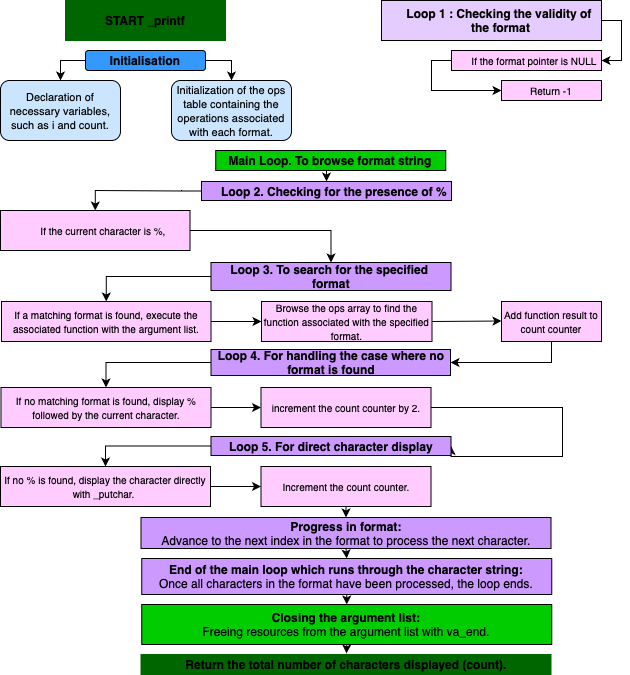

The diagram above was exported from draw.io. Its source (the exported page's mxGraphModel, read from the mxfile embedded in the PNG):
<mxGraphModel dx="1194" dy="624" grid="1" gridSize="10" guides="1" tooltips="1" connect="1" arrows="1" fold="1" page="1" pageScale="1" pageWidth="827" pageHeight="1169" math="0" shadow="0">
  <root>
    <mxCell id="WIyWlLk6GJQsqaUBKTNV-0" />
    <mxCell id="WIyWlLk6GJQsqaUBKTNV-1" parent="WIyWlLk6GJQsqaUBKTNV-0" />
    <mxCell id="Giig1GYVwuf0DoKAsUL6-37" value="&lt;b&gt;START _printf&lt;/b&gt;" style="rounded=0;whiteSpace=wrap;html=1;strokeColor=#006600;fillColor=#006600;" vertex="1" parent="WIyWlLk6GJQsqaUBKTNV-1">
      <mxGeometry x="144" y="90" width="160" height="40" as="geometry" />
    </mxCell>
    <mxCell id="Giig1GYVwuf0DoKAsUL6-217" style="edgeStyle=orthogonalEdgeStyle;rounded=0;orthogonalLoop=1;jettySize=auto;html=1;exitX=0;exitY=0.5;exitDx=0;exitDy=0;entryX=0.5;entryY=0;entryDx=0;entryDy=0;" edge="1" parent="WIyWlLk6GJQsqaUBKTNV-1" source="Giig1GYVwuf0DoKAsUL6-56" target="Giig1GYVwuf0DoKAsUL6-213">
      <mxGeometry relative="1" as="geometry" />
    </mxCell>
    <mxCell id="Giig1GYVwuf0DoKAsUL6-218" style="edgeStyle=orthogonalEdgeStyle;rounded=0;orthogonalLoop=1;jettySize=auto;html=1;exitX=1;exitY=0.5;exitDx=0;exitDy=0;entryX=0.5;entryY=0;entryDx=0;entryDy=0;" edge="1" parent="WIyWlLk6GJQsqaUBKTNV-1" source="Giig1GYVwuf0DoKAsUL6-56" target="Giig1GYVwuf0DoKAsUL6-214">
      <mxGeometry relative="1" as="geometry" />
    </mxCell>
    <mxCell id="Giig1GYVwuf0DoKAsUL6-56" value="&lt;b&gt;Initialisation&lt;/b&gt;" style="rounded=1;whiteSpace=wrap;html=1;fillColor=#3399FF;" vertex="1" parent="WIyWlLk6GJQsqaUBKTNV-1">
      <mxGeometry x="164" y="140" width="120" height="20" as="geometry" />
    </mxCell>
    <mxCell id="Giig1GYVwuf0DoKAsUL6-212" style="edgeStyle=orthogonalEdgeStyle;rounded=0;orthogonalLoop=1;jettySize=auto;html=1;exitX=0.5;exitY=1;exitDx=0;exitDy=0;entryX=0.5;entryY=0;entryDx=0;entryDy=0;" edge="1" parent="WIyWlLk6GJQsqaUBKTNV-1" source="Giig1GYVwuf0DoKAsUL6-73" target="Giig1GYVwuf0DoKAsUL6-208">
      <mxGeometry relative="1" as="geometry" />
    </mxCell>
    <mxCell id="Giig1GYVwuf0DoKAsUL6-73" value="&lt;b&gt;Main Loop. To browse format string&lt;/b&gt;" style="rounded=1;whiteSpace=wrap;html=1;arcSize=0;fillColor=#00CC00;" vertex="1" parent="WIyWlLk6GJQsqaUBKTNV-1">
      <mxGeometry x="294.25" y="240" width="230" height="20" as="geometry" />
    </mxCell>
    <mxCell id="Giig1GYVwuf0DoKAsUL6-142" value="" style="endArrow=classic;html=1;rounded=0;exitX=1;exitY=0.5;exitDx=0;exitDy=0;" edge="1" parent="WIyWlLk6GJQsqaUBKTNV-1" source="Giig1GYVwuf0DoKAsUL6-124">
      <mxGeometry width="50" height="50" relative="1" as="geometry">
        <mxPoint x="520" y="410.5" as="sourcePoint" />
        <mxPoint x="580" y="410.5" as="targetPoint" />
      </mxGeometry>
    </mxCell>
    <mxCell id="Giig1GYVwuf0DoKAsUL6-123" value="&lt;span style=&quot;font-size: 10px;&quot;&gt;If a matching format is found, execute the associated function with the argument list.&lt;/span&gt;" style="whiteSpace=wrap;html=1;fillColor=#FFCCFF;" vertex="1" parent="WIyWlLk6GJQsqaUBKTNV-1">
      <mxGeometry x="80" y="391" width="209.5" height="40" as="geometry" />
    </mxCell>
    <mxCell id="Giig1GYVwuf0DoKAsUL6-141" value="" style="endArrow=classic;html=1;rounded=0;exitX=1;exitY=0.5;exitDx=0;exitDy=0;" edge="1" parent="WIyWlLk6GJQsqaUBKTNV-1" source="Giig1GYVwuf0DoKAsUL6-123" target="Giig1GYVwuf0DoKAsUL6-124">
      <mxGeometry width="50" height="50" relative="1" as="geometry">
        <mxPoint x="540" y="321" as="sourcePoint" />
        <mxPoint x="590" y="271" as="targetPoint" />
      </mxGeometry>
    </mxCell>
    <mxCell id="Giig1GYVwuf0DoKAsUL6-124" value="&lt;span style=&quot;font-size: 10px;&quot;&gt;Browse the ops array to find the function associated with the specified format.&lt;/span&gt;" style="whiteSpace=wrap;html=1;fillColor=#FFCCFF;" vertex="1" parent="WIyWlLk6GJQsqaUBKTNV-1">
      <mxGeometry x="340" y="391" width="170.5" height="40" as="geometry" />
    </mxCell>
    <mxCell id="Giig1GYVwuf0DoKAsUL6-204" style="edgeStyle=orthogonalEdgeStyle;rounded=0;orthogonalLoop=1;jettySize=auto;html=1;exitX=0.5;exitY=1;exitDx=0;exitDy=0;entryX=1;entryY=0.5;entryDx=0;entryDy=0;" edge="1" parent="WIyWlLk6GJQsqaUBKTNV-1" source="Giig1GYVwuf0DoKAsUL6-139" target="Giig1GYVwuf0DoKAsUL6-145">
      <mxGeometry relative="1" as="geometry" />
    </mxCell>
    <mxCell id="Giig1GYVwuf0DoKAsUL6-139" value="&lt;font style=&quot;font-size: 10px;&quot;&gt;Add function result to count counter&lt;/font&gt;" style="whiteSpace=wrap;html=1;fillColor=#FFCCFF;" vertex="1" parent="WIyWlLk6GJQsqaUBKTNV-1">
      <mxGeometry x="580" y="391" width="100" height="40" as="geometry" />
    </mxCell>
    <mxCell id="Giig1GYVwuf0DoKAsUL6-144" style="edgeStyle=orthogonalEdgeStyle;rounded=0;orthogonalLoop=1;jettySize=auto;html=1;exitX=0;exitY=0.5;exitDx=0;exitDy=0;entryX=0.5;entryY=0;entryDx=0;entryDy=0;" edge="1" parent="WIyWlLk6GJQsqaUBKTNV-1" source="Giig1GYVwuf0DoKAsUL6-143" target="Giig1GYVwuf0DoKAsUL6-123">
      <mxGeometry relative="1" as="geometry" />
    </mxCell>
    <mxCell id="Giig1GYVwuf0DoKAsUL6-143" value="&lt;span style=&quot;font-weight: 700; white-space: nowrap;&quot;&gt;Loop 3. To search for&amp;nbsp;&lt;/span&gt;&lt;span style=&quot;font-weight: 700; white-space: nowrap;&quot;&gt;the specified&amp;nbsp;&lt;/span&gt;&lt;div&gt;&lt;span style=&quot;font-weight: 700; white-space: nowrap;&quot;&gt;format&lt;/span&gt;&lt;/div&gt;" style="rounded=0;whiteSpace=wrap;html=1;align=center;fillColor=#CC99FF;" vertex="1" parent="WIyWlLk6GJQsqaUBKTNV-1">
      <mxGeometry x="289.5" y="352" width="240" height="28" as="geometry" />
    </mxCell>
    <mxCell id="Giig1GYVwuf0DoKAsUL6-152" style="edgeStyle=orthogonalEdgeStyle;rounded=0;orthogonalLoop=1;jettySize=auto;html=1;exitX=0;exitY=0.5;exitDx=0;exitDy=0;" edge="1" parent="WIyWlLk6GJQsqaUBKTNV-1" source="Giig1GYVwuf0DoKAsUL6-145" target="Giig1GYVwuf0DoKAsUL6-146">
      <mxGeometry relative="1" as="geometry" />
    </mxCell>
    <mxCell id="Giig1GYVwuf0DoKAsUL6-145" value="&lt;b&gt;Loop 4. For handling the case where no format is found&lt;/b&gt;" style="whiteSpace=wrap;html=1;fillColor=#CC99FF;" vertex="1" parent="WIyWlLk6GJQsqaUBKTNV-1">
      <mxGeometry x="289.5" y="439" width="239.5" height="26" as="geometry" />
    </mxCell>
    <mxCell id="Giig1GYVwuf0DoKAsUL6-146" value="&lt;font style=&quot;font-size: 10px;&quot;&gt;If no matching format is found, display % followed by the current character.&lt;/font&gt;" style="whiteSpace=wrap;html=1;fillColor=#FFCCFF;" vertex="1" parent="WIyWlLk6GJQsqaUBKTNV-1">
      <mxGeometry x="79.5" y="477" width="210" height="40" as="geometry" />
    </mxCell>
    <mxCell id="Giig1GYVwuf0DoKAsUL6-147" style="edgeStyle=orthogonalEdgeStyle;rounded=0;orthogonalLoop=1;jettySize=auto;html=1;exitX=0.5;exitY=1;exitDx=0;exitDy=0;" edge="1" parent="WIyWlLk6GJQsqaUBKTNV-1" source="Giig1GYVwuf0DoKAsUL6-146" target="Giig1GYVwuf0DoKAsUL6-146">
      <mxGeometry relative="1" as="geometry" />
    </mxCell>
    <mxCell id="Giig1GYVwuf0DoKAsUL6-207" style="edgeStyle=orthogonalEdgeStyle;rounded=0;orthogonalLoop=1;jettySize=auto;html=1;exitX=1;exitY=0.5;exitDx=0;exitDy=0;entryX=1;entryY=0.5;entryDx=0;entryDy=0;" edge="1" parent="WIyWlLk6GJQsqaUBKTNV-1" source="Giig1GYVwuf0DoKAsUL6-148" target="Giig1GYVwuf0DoKAsUL6-153">
      <mxGeometry relative="1" as="geometry">
        <mxPoint x="640" y="570" as="targetPoint" />
        <Array as="points">
          <mxPoint x="641" y="497" />
          <mxPoint x="641" y="546" />
          <mxPoint x="529" y="546" />
        </Array>
      </mxGeometry>
    </mxCell>
    <mxCell id="Giig1GYVwuf0DoKAsUL6-148" value="&lt;font style=&quot;font-size: 10px;&quot;&gt;increment the count counter by 2.&lt;/font&gt;" style="whiteSpace=wrap;html=1;fillColor=#FFCCFF;" vertex="1" parent="WIyWlLk6GJQsqaUBKTNV-1">
      <mxGeometry x="339.5" y="477" width="170" height="40" as="geometry" />
    </mxCell>
    <mxCell id="Giig1GYVwuf0DoKAsUL6-150" value="" style="endArrow=classic;html=1;rounded=0;exitX=1;exitY=0.5;exitDx=0;exitDy=0;" edge="1" parent="WIyWlLk6GJQsqaUBKTNV-1" source="Giig1GYVwuf0DoKAsUL6-146" target="Giig1GYVwuf0DoKAsUL6-148">
      <mxGeometry width="50" height="50" relative="1" as="geometry">
        <mxPoint x="489.5" y="447" as="sourcePoint" />
        <mxPoint x="539.5" y="397" as="targetPoint" />
      </mxGeometry>
    </mxCell>
    <mxCell id="Giig1GYVwuf0DoKAsUL6-155" style="edgeStyle=orthogonalEdgeStyle;rounded=0;orthogonalLoop=1;jettySize=auto;html=1;exitX=0;exitY=0.5;exitDx=0;exitDy=0;" edge="1" parent="WIyWlLk6GJQsqaUBKTNV-1" source="Giig1GYVwuf0DoKAsUL6-153" target="Giig1GYVwuf0DoKAsUL6-154">
      <mxGeometry relative="1" as="geometry" />
    </mxCell>
    <mxCell id="Giig1GYVwuf0DoKAsUL6-153" value="&lt;b&gt;Loop 5. For direct character display&lt;/b&gt;" style="whiteSpace=wrap;html=1;fillColor=#CC99FF;" vertex="1" parent="WIyWlLk6GJQsqaUBKTNV-1">
      <mxGeometry x="289.5" y="526" width="240" height="19" as="geometry" />
    </mxCell>
    <mxCell id="Giig1GYVwuf0DoKAsUL6-157" style="edgeStyle=orthogonalEdgeStyle;rounded=0;orthogonalLoop=1;jettySize=auto;html=1;exitX=1;exitY=0.5;exitDx=0;exitDy=0;" edge="1" parent="WIyWlLk6GJQsqaUBKTNV-1" source="Giig1GYVwuf0DoKAsUL6-154" target="Giig1GYVwuf0DoKAsUL6-156">
      <mxGeometry relative="1" as="geometry" />
    </mxCell>
    <mxCell id="Giig1GYVwuf0DoKAsUL6-154" value="&lt;font style=&quot;font-size: 10px;&quot;&gt;If no % is found, display the character directly with _putchar.&amp;nbsp;&lt;/font&gt;" style="whiteSpace=wrap;html=1;fillColor=#FFCCFF;" vertex="1" parent="WIyWlLk6GJQsqaUBKTNV-1">
      <mxGeometry x="79" y="556" width="210" height="40" as="geometry" />
    </mxCell>
    <mxCell id="Giig1GYVwuf0DoKAsUL6-156" value="&lt;font style=&quot;font-size: 10px;&quot;&gt;Increment the count counter.&lt;/font&gt;" style="whiteSpace=wrap;html=1;fillColor=#FFCCFF;" vertex="1" parent="WIyWlLk6GJQsqaUBKTNV-1">
      <mxGeometry x="339.5" y="556" width="170" height="40" as="geometry" />
    </mxCell>
    <mxCell id="Giig1GYVwuf0DoKAsUL6-196" style="edgeStyle=orthogonalEdgeStyle;rounded=0;orthogonalLoop=1;jettySize=auto;html=1;exitX=0.5;exitY=1;exitDx=0;exitDy=0;entryX=0.5;entryY=0;entryDx=0;entryDy=0;" edge="1" parent="WIyWlLk6GJQsqaUBKTNV-1" source="Giig1GYVwuf0DoKAsUL6-175" target="Giig1GYVwuf0DoKAsUL6-195">
      <mxGeometry relative="1" as="geometry" />
    </mxCell>
    <mxCell id="Giig1GYVwuf0DoKAsUL6-202" style="edgeStyle=orthogonalEdgeStyle;rounded=0;orthogonalLoop=1;jettySize=auto;html=1;exitX=0.5;exitY=0;exitDx=0;exitDy=0;" edge="1" parent="WIyWlLk6GJQsqaUBKTNV-1" source="Giig1GYVwuf0DoKAsUL6-175">
      <mxGeometry relative="1" as="geometry">
        <mxPoint x="425" y="627" as="targetPoint" />
      </mxGeometry>
    </mxCell>
    <mxCell id="Giig1GYVwuf0DoKAsUL6-175" value="&lt;div&gt;&lt;b&gt;Progress in format:&lt;/b&gt;&lt;/div&gt;&lt;div&gt;Advance to the next index in the format to process the next character.&lt;/div&gt;" style="whiteSpace=wrap;html=1;align=center;fillColor=#CC99FF;" vertex="1" parent="WIyWlLk6GJQsqaUBKTNV-1">
      <mxGeometry x="219.5" y="607" width="410" height="31" as="geometry" />
    </mxCell>
    <mxCell id="Giig1GYVwuf0DoKAsUL6-194" value="" style="endArrow=classic;html=1;rounded=0;exitX=0.5;exitY=1;exitDx=0;exitDy=0;entryX=0.5;entryY=0;entryDx=0;entryDy=0;" edge="1" parent="WIyWlLk6GJQsqaUBKTNV-1" source="Giig1GYVwuf0DoKAsUL6-156" target="Giig1GYVwuf0DoKAsUL6-175">
      <mxGeometry width="50" height="50" relative="1" as="geometry">
        <mxPoint x="430" y="736" as="sourcePoint" />
        <mxPoint x="480" y="686" as="targetPoint" />
      </mxGeometry>
    </mxCell>
    <mxCell id="Giig1GYVwuf0DoKAsUL6-195" value="&lt;div&gt;&lt;b&gt;&lt;font style=&quot;font-size: 12px;&quot;&gt;End of the main loop which runs through the character string:&lt;/font&gt;&lt;/b&gt;&lt;/div&gt;&lt;div&gt;&lt;font style=&quot;font-size: 12px;&quot;&gt;Once all characters in the format have been processed, the loop ends.&lt;/font&gt;&lt;/div&gt;" style="whiteSpace=wrap;html=1;align=center;fillColor=#CC99FF;" vertex="1" parent="WIyWlLk6GJQsqaUBKTNV-1">
      <mxGeometry x="220.25" y="648" width="410" height="36" as="geometry" />
    </mxCell>
    <mxCell id="Giig1GYVwuf0DoKAsUL6-197" value="&lt;div&gt;&lt;b&gt;Closing the argument list:&lt;/b&gt;&lt;/div&gt;&lt;div&gt;Freeing resources from the argument list with va_end.&lt;/div&gt;" style="whiteSpace=wrap;html=1;fillColor=#00CC00;" vertex="1" parent="WIyWlLk6GJQsqaUBKTNV-1">
      <mxGeometry x="220.25" y="694" width="410" height="40" as="geometry" />
    </mxCell>
    <mxCell id="Giig1GYVwuf0DoKAsUL6-199" value="" style="endArrow=classic;html=1;rounded=0;exitX=0.5;exitY=1;exitDx=0;exitDy=0;" edge="1" parent="WIyWlLk6GJQsqaUBKTNV-1" source="Giig1GYVwuf0DoKAsUL6-195" target="Giig1GYVwuf0DoKAsUL6-197">
      <mxGeometry width="50" height="50" relative="1" as="geometry">
        <mxPoint x="210" y="670" as="sourcePoint" />
        <mxPoint x="260" y="620" as="targetPoint" />
      </mxGeometry>
    </mxCell>
    <mxCell id="Giig1GYVwuf0DoKAsUL6-200" value="&lt;b&gt;Return the total number of characters displayed (count).&lt;/b&gt;" style="whiteSpace=wrap;html=1;strokeColor=#006600;fillColor=#006600;" vertex="1" parent="WIyWlLk6GJQsqaUBKTNV-1">
      <mxGeometry x="219.5" y="744" width="410" height="20" as="geometry" />
    </mxCell>
    <mxCell id="Giig1GYVwuf0DoKAsUL6-201" value="" style="endArrow=classic;html=1;rounded=0;exitX=0.5;exitY=1;exitDx=0;exitDy=0;" edge="1" parent="WIyWlLk6GJQsqaUBKTNV-1" source="Giig1GYVwuf0DoKAsUL6-197">
      <mxGeometry width="50" height="50" relative="1" as="geometry">
        <mxPoint x="210" y="690" as="sourcePoint" />
        <mxPoint x="425" y="743" as="targetPoint" />
      </mxGeometry>
    </mxCell>
    <mxCell id="Giig1GYVwuf0DoKAsUL6-211" style="edgeStyle=orthogonalEdgeStyle;rounded=0;orthogonalLoop=1;jettySize=auto;html=1;exitX=1;exitY=0.5;exitDx=0;exitDy=0;entryX=0.5;entryY=0;entryDx=0;entryDy=0;" edge="1" parent="WIyWlLk6GJQsqaUBKTNV-1" source="Giig1GYVwuf0DoKAsUL6-101" target="Giig1GYVwuf0DoKAsUL6-143">
      <mxGeometry relative="1" as="geometry" />
    </mxCell>
    <mxCell id="Giig1GYVwuf0DoKAsUL6-101" value="&lt;ul style=&quot;border: 0px solid rgb(227, 227, 227); box-sizing: border-box; list-style: outside; margin: 0px 0px 0px 1rem; padding: 0px; display: flex; flex-direction: column;&quot;&gt;&lt;font&gt;&lt;span style=&quot;font-size: 10px;&quot;&gt;If the current character is %,&lt;/span&gt;&lt;br&gt;&lt;/font&gt;&lt;/ul&gt;" style="whiteSpace=wrap;html=1;fillColor=#FFCCFF;" vertex="1" parent="WIyWlLk6GJQsqaUBKTNV-1">
      <mxGeometry x="79" y="300" width="189.5" height="40" as="geometry" />
    </mxCell>
    <mxCell id="Giig1GYVwuf0DoKAsUL6-210" style="edgeStyle=orthogonalEdgeStyle;rounded=0;orthogonalLoop=1;jettySize=auto;html=1;exitX=0;exitY=0.5;exitDx=0;exitDy=0;entryX=0.5;entryY=0;entryDx=0;entryDy=0;" edge="1" parent="WIyWlLk6GJQsqaUBKTNV-1" source="Giig1GYVwuf0DoKAsUL6-208" target="Giig1GYVwuf0DoKAsUL6-101">
      <mxGeometry relative="1" as="geometry" />
    </mxCell>
    <mxCell id="Giig1GYVwuf0DoKAsUL6-208" value="&lt;ul style=&quot;border: 0px solid rgb(227, 227, 227); box-sizing: border-box; list-style: outside; margin: 0px 0px 0px 1rem; padding: 0px; display: flex; flex-direction: column;&quot;&gt;&lt;font&gt;&lt;span style=&quot;font-weight: 700; white-space: nowrap;&quot;&gt;Loop 2. Checking for&amp;nbsp;&lt;/span&gt;&lt;span style=&quot;font-weight: 700; white-space: nowrap;&quot;&gt;the presence of %&lt;/span&gt;&lt;/font&gt;&lt;/ul&gt;" style="whiteSpace=wrap;html=1;fillColor=#CC99FF;" vertex="1" parent="WIyWlLk6GJQsqaUBKTNV-1">
      <mxGeometry x="280" y="271" width="250" height="19" as="geometry" />
    </mxCell>
    <mxCell id="Giig1GYVwuf0DoKAsUL6-213" value="&lt;span style=&quot;font-size: 11px;&quot;&gt;Declaration of necessary variables, such as i and count.&lt;/span&gt;" style="rounded=1;whiteSpace=wrap;html=1;fillColor=#CCE5FF;" vertex="1" parent="WIyWlLk6GJQsqaUBKTNV-1">
      <mxGeometry x="79" y="170" width="120" height="60" as="geometry" />
    </mxCell>
    <mxCell id="Giig1GYVwuf0DoKAsUL6-214" value="&lt;span style=&quot;font-size: 11px;&quot;&gt;Initialization of the ops table containing the operations associated with each format.&lt;/span&gt;" style="rounded=1;whiteSpace=wrap;html=1;fillColor=#CCE5FF;" vertex="1" parent="WIyWlLk6GJQsqaUBKTNV-1">
      <mxGeometry x="250" y="170" width="120" height="60" as="geometry" />
    </mxCell>
    <mxCell id="Giig1GYVwuf0DoKAsUL6-221" style="edgeStyle=orthogonalEdgeStyle;rounded=0;orthogonalLoop=1;jettySize=auto;html=1;exitX=0;exitY=0.5;exitDx=0;exitDy=0;entryX=0;entryY=0.5;entryDx=0;entryDy=0;" edge="1" parent="WIyWlLk6GJQsqaUBKTNV-1" source="Giig1GYVwuf0DoKAsUL6-116" target="Giig1GYVwuf0DoKAsUL6-117">
      <mxGeometry relative="1" as="geometry" />
    </mxCell>
    <mxCell id="Giig1GYVwuf0DoKAsUL6-116" value="&lt;ul style=&quot;border: 0px solid rgb(227, 227, 227); box-sizing: border-box; list-style: outside; margin: 0px 0px 0px 1rem; padding: 0px; display: flex; flex-direction: column;&quot;&gt;&lt;font&gt;&lt;font style=&quot;font-size: 10px;&quot;&gt;If the format pointer&amp;nbsp;&lt;/font&gt;&lt;span style=&quot;font-size: 10px;&quot;&gt;is NULL&lt;/span&gt;&lt;/font&gt;&lt;/ul&gt;" style="whiteSpace=wrap;html=1;fillColor=#FFCCFF;" vertex="1" parent="WIyWlLk6GJQsqaUBKTNV-1">
      <mxGeometry x="530" y="140" width="150" height="20" as="geometry" />
    </mxCell>
    <mxCell id="Giig1GYVwuf0DoKAsUL6-117" value="&lt;span style=&quot;font-size: 10px;&quot;&gt;Return -1&lt;/span&gt;" style="whiteSpace=wrap;html=1;fillColor=#FFCCFF;" vertex="1" parent="WIyWlLk6GJQsqaUBKTNV-1">
      <mxGeometry x="580" y="170" width="100" height="20" as="geometry" />
    </mxCell>
    <mxCell id="Giig1GYVwuf0DoKAsUL6-220" style="edgeStyle=orthogonalEdgeStyle;rounded=0;orthogonalLoop=1;jettySize=auto;html=1;exitX=1;exitY=0.5;exitDx=0;exitDy=0;entryX=1;entryY=0.5;entryDx=0;entryDy=0;" edge="1" parent="WIyWlLk6GJQsqaUBKTNV-1" source="Giig1GYVwuf0DoKAsUL6-219" target="Giig1GYVwuf0DoKAsUL6-116">
      <mxGeometry relative="1" as="geometry" />
    </mxCell>
    <mxCell id="Giig1GYVwuf0DoKAsUL6-219" value="&lt;ul style=&quot;border: 0px solid rgb(227, 227, 227); box-sizing: border-box; list-style: outside; margin: 0px 0px 0px 1rem; padding: 0px; display: flex; flex-direction: column;&quot;&gt;&lt;font&gt;&lt;span style=&quot;font-weight: 700; white-space: nowrap;&quot;&gt;Loop 1 : Checking the validity of&lt;/span&gt;&lt;br style=&quot;padding: 0px; margin: 0px; font-weight: 700; white-space: nowrap;&quot;&gt;&lt;span style=&quot;font-weight: 700; white-space: nowrap;&quot;&gt;&amp;nbsp;the format&lt;/span&gt;&lt;br&gt;&lt;/font&gt;&lt;/ul&gt;" style="whiteSpace=wrap;html=1;fillColor=#E5CCFF;" vertex="1" parent="WIyWlLk6GJQsqaUBKTNV-1">
      <mxGeometry x="460" y="90" width="220" height="40" as="geometry" />
    </mxCell>
    <mxCell id="Giig1GYVwuf0DoKAsUL6-222" style="edgeStyle=orthogonalEdgeStyle;rounded=0;orthogonalLoop=1;jettySize=auto;html=1;exitX=0.5;exitY=1;exitDx=0;exitDy=0;" edge="1" parent="WIyWlLk6GJQsqaUBKTNV-1" source="Giig1GYVwuf0DoKAsUL6-197" target="Giig1GYVwuf0DoKAsUL6-197">
      <mxGeometry relative="1" as="geometry" />
    </mxCell>
  </root>
</mxGraphModel>